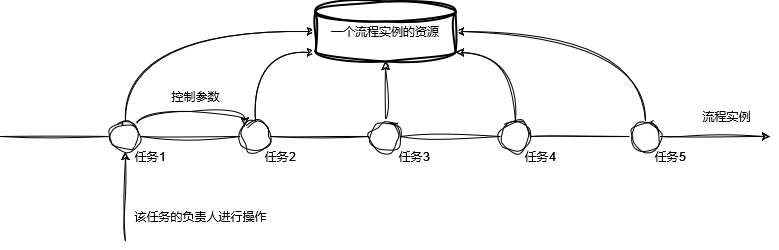

The diagram above was exported from draw.io. Its source (the exported page's mxGraphModel, read from the mxfile embedded in the PNG):
<mxGraphModel dx="1221" dy="733" grid="1" gridSize="10" guides="1" tooltips="1" connect="1" arrows="1" fold="1" page="1" pageScale="1" pageWidth="827" pageHeight="1169" math="0" shadow="0">
  <root>
    <mxCell id="0" />
    <mxCell id="1" parent="0" />
    <mxCell id="HF3LF5e_oMOpExKaSAOI-5" value="" style="endArrow=none;html=1;rounded=1;labelBackgroundColor=none;fontColor=default;sketch=1;curveFitting=1;jiggle=2;" parent="1" target="HF3LF5e_oMOpExKaSAOI-6" edge="1">
      <mxGeometry width="50" height="50" relative="1" as="geometry">
        <mxPoint x="29" y="205" as="sourcePoint" />
        <mxPoint x="789" y="205" as="targetPoint" />
      </mxGeometry>
    </mxCell>
    <mxCell id="HF3LF5e_oMOpExKaSAOI-24" style="edgeStyle=orthogonalEdgeStyle;rounded=1;orthogonalLoop=1;jettySize=auto;html=1;entryX=0;entryY=0.5;entryDx=0;entryDy=0;entryPerimeter=0;curved=1;exitX=0.5;exitY=0;exitDx=0;exitDy=0;labelBackgroundColor=none;fontColor=default;sketch=1;curveFitting=1;jiggle=2;" parent="1" source="HF3LF5e_oMOpExKaSAOI-6" target="HF3LF5e_oMOpExKaSAOI-15" edge="1">
      <mxGeometry relative="1" as="geometry" />
    </mxCell>
    <mxCell id="HF3LF5e_oMOpExKaSAOI-27" style="edgeStyle=orthogonalEdgeStyle;rounded=1;orthogonalLoop=1;jettySize=auto;html=1;exitX=1;exitY=0;exitDx=0;exitDy=0;entryX=0;entryY=0;entryDx=0;entryDy=0;curved=1;labelBackgroundColor=none;fontColor=default;sketch=1;curveFitting=1;jiggle=2;" parent="1" source="HF3LF5e_oMOpExKaSAOI-6" target="HF3LF5e_oMOpExKaSAOI-7" edge="1">
      <mxGeometry relative="1" as="geometry">
        <Array as="points">
          <mxPoint x="165" y="180" />
          <mxPoint x="273" y="180" />
        </Array>
      </mxGeometry>
    </mxCell>
    <mxCell id="HF3LF5e_oMOpExKaSAOI-6" value="" style="ellipse;whiteSpace=wrap;html=1;rounded=1;labelBackgroundColor=none;sketch=1;curveFitting=1;jiggle=2;" parent="1" vertex="1">
      <mxGeometry x="139" y="190" width="30" height="30" as="geometry" />
    </mxCell>
    <mxCell id="HF3LF5e_oMOpExKaSAOI-8" value="" style="endArrow=none;html=1;rounded=1;labelBackgroundColor=none;fontColor=default;sketch=1;curveFitting=1;jiggle=2;" parent="1" source="HF3LF5e_oMOpExKaSAOI-6" target="HF3LF5e_oMOpExKaSAOI-7" edge="1">
      <mxGeometry width="50" height="50" relative="1" as="geometry">
        <mxPoint x="169" y="205" as="sourcePoint" />
        <mxPoint x="789" y="205" as="targetPoint" />
      </mxGeometry>
    </mxCell>
    <mxCell id="HF3LF5e_oMOpExKaSAOI-21" style="edgeStyle=orthogonalEdgeStyle;rounded=1;orthogonalLoop=1;jettySize=auto;html=1;entryX=0;entryY=0.85;entryDx=0;entryDy=0;entryPerimeter=0;curved=1;exitX=0.5;exitY=0;exitDx=0;exitDy=0;labelBackgroundColor=none;fontColor=default;sketch=1;curveFitting=1;jiggle=2;" parent="1" source="HF3LF5e_oMOpExKaSAOI-7" target="HF3LF5e_oMOpExKaSAOI-15" edge="1">
      <mxGeometry relative="1" as="geometry" />
    </mxCell>
    <mxCell id="HF3LF5e_oMOpExKaSAOI-7" value="" style="ellipse;whiteSpace=wrap;html=1;rounded=1;labelBackgroundColor=none;sketch=1;curveFitting=1;jiggle=2;" parent="1" vertex="1">
      <mxGeometry x="269" y="190" width="30" height="30" as="geometry" />
    </mxCell>
    <mxCell id="HF3LF5e_oMOpExKaSAOI-10" value="" style="endArrow=none;html=1;rounded=1;labelBackgroundColor=none;fontColor=default;sketch=1;curveFitting=1;jiggle=2;" parent="1" source="HF3LF5e_oMOpExKaSAOI-7" target="HF3LF5e_oMOpExKaSAOI-9" edge="1">
      <mxGeometry width="50" height="50" relative="1" as="geometry">
        <mxPoint x="239" y="205" as="sourcePoint" />
        <mxPoint x="789" y="205" as="targetPoint" />
      </mxGeometry>
    </mxCell>
    <mxCell id="HF3LF5e_oMOpExKaSAOI-18" style="edgeStyle=orthogonalEdgeStyle;rounded=1;orthogonalLoop=1;jettySize=auto;html=1;entryX=0.5;entryY=1;entryDx=0;entryDy=0;entryPerimeter=0;labelBackgroundColor=none;fontColor=default;sketch=1;curveFitting=1;jiggle=2;" parent="1" source="HF3LF5e_oMOpExKaSAOI-9" target="HF3LF5e_oMOpExKaSAOI-15" edge="1">
      <mxGeometry relative="1" as="geometry" />
    </mxCell>
    <mxCell id="HF3LF5e_oMOpExKaSAOI-9" value="" style="ellipse;whiteSpace=wrap;html=1;rounded=1;labelBackgroundColor=none;sketch=1;curveFitting=1;jiggle=2;" parent="1" vertex="1">
      <mxGeometry x="399" y="190" width="30" height="30" as="geometry" />
    </mxCell>
    <mxCell id="HF3LF5e_oMOpExKaSAOI-12" value="" style="endArrow=none;html=1;rounded=1;labelBackgroundColor=none;fontColor=default;sketch=1;curveFitting=1;jiggle=2;" parent="1" source="HF3LF5e_oMOpExKaSAOI-9" target="HF3LF5e_oMOpExKaSAOI-11" edge="1">
      <mxGeometry width="50" height="50" relative="1" as="geometry">
        <mxPoint x="339" y="205" as="sourcePoint" />
        <mxPoint x="789" y="205" as="targetPoint" />
      </mxGeometry>
    </mxCell>
    <mxCell id="HF3LF5e_oMOpExKaSAOI-22" style="edgeStyle=orthogonalEdgeStyle;rounded=1;orthogonalLoop=1;jettySize=auto;html=1;entryX=1;entryY=0.85;entryDx=0;entryDy=0;entryPerimeter=0;curved=1;exitX=0.5;exitY=0;exitDx=0;exitDy=0;labelBackgroundColor=none;fontColor=default;sketch=1;curveFitting=1;jiggle=2;" parent="1" source="HF3LF5e_oMOpExKaSAOI-11" target="HF3LF5e_oMOpExKaSAOI-15" edge="1">
      <mxGeometry relative="1" as="geometry" />
    </mxCell>
    <mxCell id="HF3LF5e_oMOpExKaSAOI-11" value="" style="ellipse;whiteSpace=wrap;html=1;rounded=1;labelBackgroundColor=none;sketch=1;curveFitting=1;jiggle=2;" parent="1" vertex="1">
      <mxGeometry x="529" y="190" width="30" height="30" as="geometry" />
    </mxCell>
    <mxCell id="HF3LF5e_oMOpExKaSAOI-14" value="" style="endArrow=none;html=1;rounded=1;labelBackgroundColor=none;fontColor=default;sketch=1;curveFitting=1;jiggle=2;" parent="1" source="HF3LF5e_oMOpExKaSAOI-11" target="HF3LF5e_oMOpExKaSAOI-13" edge="1">
      <mxGeometry width="50" height="50" relative="1" as="geometry">
        <mxPoint x="559" y="205" as="sourcePoint" />
        <mxPoint x="789" y="205" as="targetPoint" />
      </mxGeometry>
    </mxCell>
    <mxCell id="HF3LF5e_oMOpExKaSAOI-23" style="edgeStyle=orthogonalEdgeStyle;rounded=1;orthogonalLoop=1;jettySize=auto;html=1;entryX=1;entryY=0.5;entryDx=0;entryDy=0;entryPerimeter=0;curved=1;exitX=0.5;exitY=0;exitDx=0;exitDy=0;labelBackgroundColor=none;fontColor=default;sketch=1;curveFitting=1;jiggle=2;" parent="1" source="HF3LF5e_oMOpExKaSAOI-13" target="HF3LF5e_oMOpExKaSAOI-15" edge="1">
      <mxGeometry relative="1" as="geometry" />
    </mxCell>
    <mxCell id="HF3LF5e_oMOpExKaSAOI-13" value="" style="ellipse;whiteSpace=wrap;html=1;rounded=1;labelBackgroundColor=none;sketch=1;curveFitting=1;jiggle=2;" parent="1" vertex="1">
      <mxGeometry x="659" y="190" width="30" height="30" as="geometry" />
    </mxCell>
    <mxCell id="HF3LF5e_oMOpExKaSAOI-15" value="&lt;div&gt;一个流程实例的资源&lt;/div&gt;" style="strokeWidth=2;html=1;shape=mxgraph.flowchart.database;whiteSpace=wrap;rounded=1;labelBackgroundColor=none;sketch=1;curveFitting=1;jiggle=2;" parent="1" vertex="1">
      <mxGeometry x="344" y="70" width="140" height="60" as="geometry" />
    </mxCell>
    <mxCell id="HF3LF5e_oMOpExKaSAOI-16" value="" style="endArrow=classic;html=1;rounded=1;labelBackgroundColor=none;fontColor=default;sketch=1;curveFitting=1;jiggle=2;" parent="1" edge="1">
      <mxGeometry width="50" height="50" relative="1" as="geometry">
        <mxPoint x="689" y="205" as="sourcePoint" />
        <mxPoint x="799" y="205" as="targetPoint" />
      </mxGeometry>
    </mxCell>
    <mxCell id="HF3LF5e_oMOpExKaSAOI-28" value="" style="endArrow=classic;html=1;rounded=1;entryX=0.5;entryY=1;entryDx=0;entryDy=0;labelBackgroundColor=none;fontColor=default;sketch=1;curveFitting=1;jiggle=2;" parent="1" target="HF3LF5e_oMOpExKaSAOI-6" edge="1">
      <mxGeometry width="50" height="50" relative="1" as="geometry">
        <mxPoint x="154" y="310" as="sourcePoint" />
        <mxPoint x="469" y="300" as="targetPoint" />
      </mxGeometry>
    </mxCell>
    <mxCell id="HF3LF5e_oMOpExKaSAOI-29" value="任务1" style="text;html=1;strokeColor=none;fillColor=none;align=center;verticalAlign=middle;whiteSpace=wrap;rounded=1;labelBackgroundColor=none;sketch=1;curveFitting=1;jiggle=2;" parent="1" vertex="1">
      <mxGeometry x="149" y="210" width="60" height="30" as="geometry" />
    </mxCell>
    <mxCell id="HF3LF5e_oMOpExKaSAOI-30" value="任务2" style="text;html=1;strokeColor=none;fillColor=none;align=center;verticalAlign=middle;whiteSpace=wrap;rounded=1;labelBackgroundColor=none;sketch=1;curveFitting=1;jiggle=2;" parent="1" vertex="1">
      <mxGeometry x="279" y="210" width="60" height="30" as="geometry" />
    </mxCell>
    <mxCell id="HF3LF5e_oMOpExKaSAOI-31" value="&lt;div&gt;任务3&lt;/div&gt;" style="text;html=1;strokeColor=none;fillColor=none;align=center;verticalAlign=middle;whiteSpace=wrap;rounded=1;labelBackgroundColor=none;sketch=1;curveFitting=1;jiggle=2;" parent="1" vertex="1">
      <mxGeometry x="413" y="210" width="60" height="30" as="geometry" />
    </mxCell>
    <mxCell id="HF3LF5e_oMOpExKaSAOI-32" value="任务4" style="text;html=1;strokeColor=none;fillColor=none;align=center;verticalAlign=middle;whiteSpace=wrap;rounded=1;labelBackgroundColor=none;sketch=1;curveFitting=1;jiggle=2;" parent="1" vertex="1">
      <mxGeometry x="539" y="210" width="60" height="30" as="geometry" />
    </mxCell>
    <mxCell id="HF3LF5e_oMOpExKaSAOI-33" value="任务5" style="text;html=1;strokeColor=none;fillColor=none;align=center;verticalAlign=middle;whiteSpace=wrap;rounded=1;labelBackgroundColor=none;sketch=1;curveFitting=1;jiggle=2;" parent="1" vertex="1">
      <mxGeometry x="669" y="210" width="60" height="30" as="geometry" />
    </mxCell>
    <mxCell id="HF3LF5e_oMOpExKaSAOI-34" value="控制参数" style="text;html=1;align=center;verticalAlign=middle;resizable=0;points=[];autosize=1;strokeColor=none;fillColor=none;rounded=1;labelBackgroundColor=none;sketch=1;curveFitting=1;jiggle=2;" parent="1" vertex="1">
      <mxGeometry x="189" y="150" width="70" height="30" as="geometry" />
    </mxCell>
    <mxCell id="HF3LF5e_oMOpExKaSAOI-39" value="该任务的负责人进行操作" style="text;html=1;align=center;verticalAlign=middle;resizable=0;points=[];autosize=1;strokeColor=none;fillColor=none;rounded=1;labelBackgroundColor=none;sketch=1;curveFitting=1;jiggle=2;" parent="1" vertex="1">
      <mxGeometry x="149" y="270" width="160" height="30" as="geometry" />
    </mxCell>
    <mxCell id="HF3LF5e_oMOpExKaSAOI-40" value="流程实例" style="text;html=1;align=center;verticalAlign=middle;resizable=0;points=[];autosize=1;strokeColor=none;fillColor=none;rounded=1;labelBackgroundColor=none;sketch=1;curveFitting=1;jiggle=2;" parent="1" vertex="1">
      <mxGeometry x="720" y="170" width="70" height="30" as="geometry" />
    </mxCell>
  </root>
</mxGraphModel>